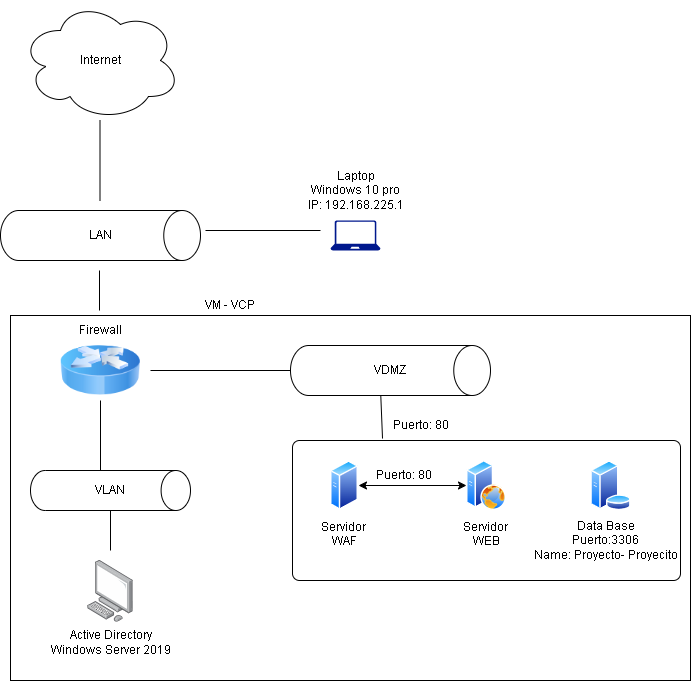

The diagram above was exported from draw.io. Its source (the exported page's mxGraphModel, read from the mxfile embedded in the PNG):
<mxGraphModel dx="996" dy="1750" grid="1" gridSize="10" guides="1" tooltips="1" connect="1" arrows="1" fold="1" page="1" pageScale="1" pageWidth="827" pageHeight="1169" math="0" shadow="0">
  <root>
    <mxCell id="0" />
    <mxCell id="1" parent="0" />
    <mxCell id="eRGNwrmljOL14DwYsBDk-3" value="" style="rounded=0;whiteSpace=wrap;html=1;" parent="1" vertex="1">
      <mxGeometry x="290" y="205" width="680" height="365" as="geometry" />
    </mxCell>
    <mxCell id="vgb-2vF-LQJORJzfYim9-25" value="" style="rounded=1;whiteSpace=wrap;html=1;absoluteArcSize=1;arcSize=14;strokeWidth=1;" parent="1" vertex="1">
      <mxGeometry x="572" y="330" width="388" height="140" as="geometry" />
    </mxCell>
    <mxCell id="vgb-2vF-LQJORJzfYim9-1" value="" style="image;html=1;image=img/lib/clip_art/networking/Router_Icon_128x128.png" parent="1" vertex="1">
      <mxGeometry x="340" y="220" width="80" height="80" as="geometry" />
    </mxCell>
    <mxCell id="vgb-2vF-LQJORJzfYim9-2" value="Internet" style="ellipse;shape=cloud;whiteSpace=wrap;html=1;" parent="1" vertex="1">
      <mxGeometry x="300" y="-110" width="160" height="120" as="geometry" />
    </mxCell>
    <mxCell id="vgb-2vF-LQJORJzfYim9-3" value="" style="endArrow=none;html=1;rounded=0;" parent="1" edge="1">
      <mxGeometry width="50" height="50" relative="1" as="geometry">
        <mxPoint x="379" y="200" as="sourcePoint" />
        <mxPoint x="379" y="160" as="targetPoint" />
      </mxGeometry>
    </mxCell>
    <mxCell id="vgb-2vF-LQJORJzfYim9-4" value="" style="endArrow=none;html=1;rounded=0;" parent="1" edge="1">
      <mxGeometry width="50" height="50" relative="1" as="geometry">
        <mxPoint x="380" y="360" as="sourcePoint" />
        <mxPoint x="380" y="290" as="targetPoint" />
      </mxGeometry>
    </mxCell>
    <mxCell id="vgb-2vF-LQJORJzfYim9-5" value="" style="endArrow=none;html=1;rounded=0;" parent="1" edge="1">
      <mxGeometry width="50" height="50" relative="1" as="geometry">
        <mxPoint x="430" y="260" as="sourcePoint" />
        <mxPoint x="570" y="260" as="targetPoint" />
      </mxGeometry>
    </mxCell>
    <mxCell id="vgb-2vF-LQJORJzfYim9-6" value="" style="image;points=[];aspect=fixed;html=1;align=center;shadow=0;dashed=0;image=img/lib/allied_telesis/computer_and_terminals/Personal_Computer.svg;" parent="1" vertex="1">
      <mxGeometry x="367.2" y="450" width="45.6" height="61.800000000000004" as="geometry" />
    </mxCell>
    <mxCell id="vgb-2vF-LQJORJzfYim9-8" value="Servidor&amp;nbsp;&lt;br&gt;WAF&lt;br&gt;" style="image;aspect=fixed;perimeter=ellipsePerimeter;html=1;align=center;shadow=0;dashed=0;spacingTop=3;image=img/lib/active_directory/generic_server.svg;" parent="1" vertex="1">
      <mxGeometry x="610" y="350" width="28.000000000000004" height="50" as="geometry" />
    </mxCell>
    <mxCell id="vgb-2vF-LQJORJzfYim9-10" value="Servidor&amp;nbsp;&lt;br&gt;WEB&lt;br&gt;" style="image;aspect=fixed;perimeter=ellipsePerimeter;html=1;align=center;shadow=0;dashed=0;spacingTop=3;image=img/lib/active_directory/web_server.svg;" parent="1" vertex="1">
      <mxGeometry x="746" y="350" width="40" height="50" as="geometry" />
    </mxCell>
    <mxCell id="vgb-2vF-LQJORJzfYim9-11" value="" style="image;aspect=fixed;perimeter=ellipsePerimeter;html=1;align=center;shadow=0;dashed=0;spacingTop=3;image=img/lib/active_directory/database_server.svg;" parent="1" vertex="1">
      <mxGeometry x="870" y="350" width="41" height="50" as="geometry" />
    </mxCell>
    <mxCell id="vgb-2vF-LQJORJzfYim9-12" value="Active Directory&lt;br&gt;Windows Server 2019&lt;br&gt;" style="text;html=1;align=center;verticalAlign=middle;resizable=0;points=[];autosize=1;strokeColor=none;fillColor=none;" parent="1" vertex="1">
      <mxGeometry x="320" y="511.8" width="140" height="40" as="geometry" />
    </mxCell>
    <mxCell id="vgb-2vF-LQJORJzfYim9-13" value="Data Base&lt;br&gt;Puerto:3306&lt;br&gt;Name: Proyecto- Proyecito" style="text;html=1;align=center;verticalAlign=middle;resizable=0;points=[];autosize=1;strokeColor=none;fillColor=none;" parent="1" vertex="1">
      <mxGeometry x="800" y="400" width="170" height="60" as="geometry" />
    </mxCell>
    <mxCell id="vgb-2vF-LQJORJzfYim9-19" value="" style="endArrow=classic;startArrow=classic;html=1;rounded=0;entryX=0;entryY=0.5;entryDx=0;entryDy=0;" parent="1" source="vgb-2vF-LQJORJzfYim9-8" target="vgb-2vF-LQJORJzfYim9-10" edge="1">
      <mxGeometry width="50" height="50" relative="1" as="geometry">
        <mxPoint x="630" y="320" as="sourcePoint" />
        <mxPoint x="680" y="270" as="targetPoint" />
      </mxGeometry>
    </mxCell>
    <mxCell id="vgb-2vF-LQJORJzfYim9-20" value="Puerto: 80" style="text;html=1;align=center;verticalAlign=middle;resizable=0;points=[];autosize=1;strokeColor=none;fillColor=none;" parent="1" vertex="1">
      <mxGeometry x="643" y="350" width="80" height="30" as="geometry" />
    </mxCell>
    <mxCell id="vgb-2vF-LQJORJzfYim9-21" value="" style="endArrow=none;html=1;rounded=0;entryX=0.451;entryY=0.96;entryDx=0;entryDy=0;entryPerimeter=0;exitX=0.232;exitY=-0.014;exitDx=0;exitDy=0;exitPerimeter=0;" parent="1" source="vgb-2vF-LQJORJzfYim9-25" target="vgb-2vF-LQJORJzfYim9-24" edge="1">
      <mxGeometry width="50" height="50" relative="1" as="geometry">
        <mxPoint x="683" y="330" as="sourcePoint" />
        <mxPoint x="677.1428571428571" y="280" as="targetPoint" />
      </mxGeometry>
    </mxCell>
    <mxCell id="vgb-2vF-LQJORJzfYim9-23" value="VLAN" style="strokeWidth=1;html=1;shape=mxgraph.flowchart.direct_data;whiteSpace=wrap;" parent="1" vertex="1">
      <mxGeometry x="310" y="360" width="160" height="40" as="geometry" />
    </mxCell>
    <mxCell id="vgb-2vF-LQJORJzfYim9-24" value="VDMZ" style="strokeWidth=1;html=1;shape=mxgraph.flowchart.direct_data;whiteSpace=wrap;" parent="1" vertex="1">
      <mxGeometry x="570" y="235" width="200" height="50" as="geometry" />
    </mxCell>
    <mxCell id="vgb-2vF-LQJORJzfYim9-26" value="Firewall" style="text;html=1;align=center;verticalAlign=middle;resizable=0;points=[];autosize=1;strokeColor=none;fillColor=none;" parent="1" vertex="1">
      <mxGeometry x="350" y="205" width="60" height="30" as="geometry" />
    </mxCell>
    <mxCell id="vgb-2vF-LQJORJzfYim9-30" value="&amp;nbsp; &amp;nbsp;Puerto: 80" style="text;html=1;align=center;verticalAlign=middle;resizable=0;points=[];autosize=1;strokeColor=none;fillColor=none;" parent="1" vertex="1">
      <mxGeometry x="651" y="300" width="90" height="30" as="geometry" />
    </mxCell>
    <mxCell id="vgb-2vF-LQJORJzfYim9-31" value="" style="endArrow=none;html=1;rounded=0;" parent="1" target="vgb-2vF-LQJORJzfYim9-23" edge="1">
      <mxGeometry width="50" height="50" relative="1" as="geometry">
        <mxPoint x="390" y="440" as="sourcePoint" />
        <mxPoint x="380" y="410" as="targetPoint" />
      </mxGeometry>
    </mxCell>
    <mxCell id="eRGNwrmljOL14DwYsBDk-1" value="LAN" style="strokeWidth=1;html=1;shape=mxgraph.flowchart.direct_data;whiteSpace=wrap;" parent="1" vertex="1">
      <mxGeometry x="280" y="100" width="200" height="50" as="geometry" />
    </mxCell>
    <mxCell id="eRGNwrmljOL14DwYsBDk-4" value="VM - VCP" style="text;html=1;strokeColor=none;fillColor=none;align=center;verticalAlign=middle;whiteSpace=wrap;rounded=0;" parent="1" vertex="1">
      <mxGeometry x="480" y="180" width="60" height="30" as="geometry" />
    </mxCell>
    <mxCell id="eRGNwrmljOL14DwYsBDk-5" value="" style="endArrow=none;html=1;rounded=0;" parent="1" edge="1">
      <mxGeometry width="50" height="50" relative="1" as="geometry">
        <mxPoint x="379.5" y="90" as="sourcePoint" />
        <mxPoint x="379.5" y="10" as="targetPoint" />
      </mxGeometry>
    </mxCell>
    <mxCell id="eRGNwrmljOL14DwYsBDk-6" value="" style="endArrow=none;html=1;rounded=0;" parent="1" edge="1">
      <mxGeometry width="50" height="50" relative="1" as="geometry">
        <mxPoint x="485" y="120" as="sourcePoint" />
        <mxPoint x="600" y="120" as="targetPoint" />
      </mxGeometry>
    </mxCell>
    <mxCell id="eRGNwrmljOL14DwYsBDk-7" value="" style="sketch=0;aspect=fixed;pointerEvents=1;shadow=0;dashed=0;html=1;strokeColor=none;labelPosition=center;verticalLabelPosition=bottom;verticalAlign=top;align=center;fillColor=#00188D;shape=mxgraph.azure.laptop" parent="1" vertex="1">
      <mxGeometry x="610" y="110" width="50" height="30" as="geometry" />
    </mxCell>
    <mxCell id="eRGNwrmljOL14DwYsBDk-8" value="Laptop&lt;br&gt;Windows 10 pro&lt;br&gt;IP: 192.168.225.1" style="text;html=1;strokeColor=none;fillColor=none;align=center;verticalAlign=middle;whiteSpace=wrap;rounded=0;" parent="1" vertex="1">
      <mxGeometry x="548" y="50" width="175" height="60" as="geometry" />
    </mxCell>
  </root>
</mxGraphModel>